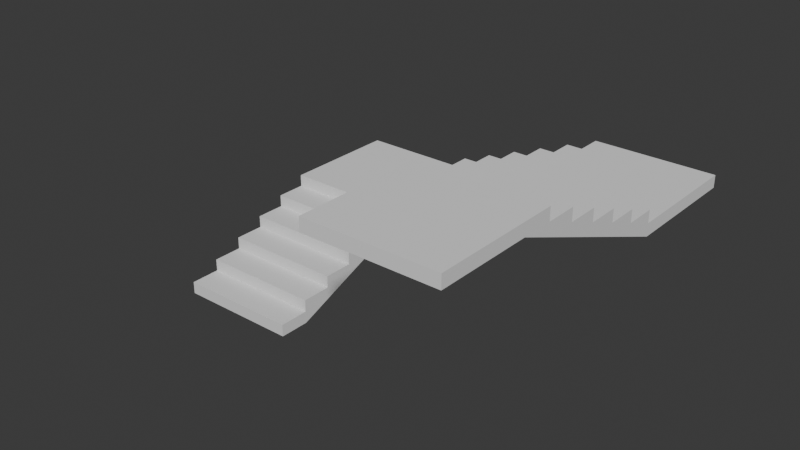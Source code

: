 # Source: stair.blend  (saved by Blender 4.0.36; exported with 4.5.12 LTS)
import bpy
from mathutils import Matrix  # noqa: F401  (used for matrix-valued properties, if any)

bpy.ops.wm.read_factory_settings(use_empty=True)
scene = bpy.context.scene
scene.name = 'Scene'

# ---- collections
col_collection = bpy.data.collections.new('Collection'); scene.collection.children.link(col_collection)

# ---- world
world_world = bpy.data.worlds.new('World'); scene.world = world_world
world_world.use_nodes = True; world_world.node_tree.nodes.clear()
_N = world_world.node_tree.nodes; _L = world_world.node_tree.links
n0 = _N.new('ShaderNodeOutputWorld'); n0.name = 'World Output'; n0.location = (300, 300)
n1 = _N.new('ShaderNodeBackground'); n1.name = 'Background'; n1.location = (10, 300)
n1.inputs[0].default_value = (0.05088, 0.05088, 0.05088, 1.0)
_L.new(n1.outputs[0], n0.inputs[0])
n0.is_active_output = True
world_world.color = (0.05088, 0.05088, 0.05088)
world_world.use_sun_shadow = False
world_world.sun_shadow_jitter_overblur = 0.0

# ---- meshes
me_cube = bpy.data.meshes.new('Cube')
me_cube.from_pydata([(-1.716, -0.7373, -0.9153), (-1.716, -0.9873, -0.9153), (-1.716, -0.7373, -0.8153), (-1.716, -0.9873, -0.8153), (-0.7161, -0.7373, -0.9153), (-0.7161, -0.9873, -0.9153), (-0.7161, -0.7373, -0.8153), (-0.7161, -0.9873, -0.8153), (-1.716, -0.4873, -0.8153), (-1.716, -0.4873, -0.7153), (-1.716, -0.7373, -0.7153), (-0.7161, -0.4873, -0.8153), (-0.7161, -0.4873, -0.7153), (-0.7161, -0.7373, -0.7153), (-1.716, -0.2373, -0.7153), (-1.716, -0.2373, -0.6153), (-1.716, -0.4873, -0.6153), (-0.7161, -0.2373, -0.7153), (-0.7161, -0.2373, -0.6153), (-0.7161, -0.4873, -0.6153), (-1.716, 0.01271, -0.6153), (-1.716, 0.01271, -0.5153), (-1.716, -0.2373, -0.5153), (-0.7161, 0.01271, -0.6153), (-0.7161, 0.01271, -0.5153), (-0.7161, -0.2373, -0.5153), (-1.716, 0.2627, -0.5153), (-1.716, 0.2627, -0.4153), (-1.716, 0.01271, -0.4153), (-0.7161, 0.2627, -0.5153), (-0.7161, 0.2627, -0.4153), (-0.7161, 0.01271, -0.4153), (-1.716, 0.5127, -0.4153), (-1.716, 0.2627, -0.3153), (-0.7161, 0.5127, -0.4153), (-0.7161, 0.2627, -0.3153), (-1.716, 1.263, -0.3153), (-1.716, 1.263, -0.4153), (-0.7161, 1.263, -0.3153), (-0.7161, 1.263, -0.4153), (-0.4661, 1.263, -0.3153), (-0.4661, 1.263, -0.2153), (-0.7161, 1.263, -0.2153), (-0.4661, 0.2627, -0.3153), (-0.4661, 0.2627, -0.2153), (-0.7161, 0.2627, -0.2153), (-0.2161, 1.263, -0.2153), (-0.2161, 1.263, -0.1153), (-0.4661, 1.263, -0.1153), (-0.2161, 0.2627, -0.2153), (-0.2161, 0.2627, -0.1153), (-0.4661, 0.2627, -0.1153), (0.0339, 1.263, -0.1153), (0.0339, 1.263, -0.01525), (-0.2161, 1.263, -0.01525), (0.0339, 0.2627, -0.1153), (0.0339, 0.2627, -0.01525), (-0.2161, 0.2627, -0.01525), (0.2839, 1.263, -0.01525), (0.2839, 1.263, 0.08475), (0.0339, 1.263, 0.08475), (0.2839, 0.2627, -0.01525), (0.2839, 0.2627, 0.08475), (0.0339, 0.2627, 0.08475), (0.5339, 1.263, 0.08475), (0.5339, 1.263, 0.1847), (0.2839, 1.263, 0.1847), (0.5339, 0.2627, 0.08475), (0.5339, 0.2627, 0.1847), (0.2839, 0.2627, 0.1847), (0.7839, 1.263, 0.1847), (0.5339, 1.263, 0.2847), (0.7839, 0.2627, 0.1847), (0.5339, 0.2627, 0.2847), (1.534, 1.263, 0.2847), (1.534, 1.263, 0.1847), (1.534, 0.2627, 0.2847), (1.534, 0.2627, 0.1847), (0.5339, 0.2627, 0.2847), (1.534, 0.2627, 0.2847), (1.534, 0.01271, 0.2847), (1.534, 0.01271, 0.3847), (1.534, 0.2627, 0.3847), (0.5339, 0.01271, 0.2847), (0.5339, 0.01271, 0.3847), (0.5339, 0.2627, 0.3847), (1.534, -0.2373, 0.3847), (1.534, -0.2373, 0.4847), (1.534, 0.01271, 0.4847), (0.5339, -0.2373, 0.3847), (0.5339, -0.2373, 0.4847), (0.5339, 0.01271, 0.4847), (1.534, -0.4873, 0.4847), (1.534, -0.4873, 0.5847), (1.534, -0.2373, 0.5847), (0.5339, -0.4873, 0.4847), (0.5339, -0.4873, 0.5847), (0.5339, -0.2373, 0.5847), (1.534, -0.7373, 0.5847), (1.534, -0.7373, 0.6847), (1.534, -0.4873, 0.6847), (0.5339, -0.7373, 0.5847), (0.5339, -0.7373, 0.6847), (0.5339, -0.4873, 0.6847), (1.534, -0.9873, 0.6847), (1.534, -0.9873, 0.7847), (1.534, -0.7373, 0.7847), (0.5339, -0.9873, 0.6847), (0.5339, -0.9873, 0.7847), (0.5339, -0.7373, 0.7847), (1.534, -1.237, 0.7847), (1.534, -0.9873, 0.8847), (0.5339, -1.237, 0.7847), (0.5339, -0.9873, 0.8847), (1.534, -1.987, 0.8847), (1.534, -1.987, 0.7847), (0.5339, -1.987, 0.8847), (0.5339, -1.987, 0.7847)], [], [(0, 1, 3, 2), (2, 3, 7, 6), (6, 7, 5, 4), (4, 5, 1, 0), (2, 8, 0), (7, 3, 1, 5), (8, 2, 10, 9), (9, 10, 13, 12), (12, 13, 6, 11), (9, 14, 8), (15, 20, 14), (13, 10, 2, 6), (14, 9, 16, 15), (15, 16, 19, 18), (18, 19, 12, 17), (21, 26, 20), (27, 32, 26), (19, 16, 9, 12), (20, 15, 22, 21), (21, 22, 25, 24), (24, 25, 18, 23), (29, 26, 32, 34), (4, 0, 8, 11), (25, 22, 15, 18), (26, 21, 28, 27), (27, 28, 31, 30), (30, 31, 24, 29), (23, 20, 26, 29), (11, 8, 14, 17), (31, 28, 21, 24), (30, 34, 39, 40, 43), (33, 36, 37, 32, 27), (17, 14, 20, 23), (35, 33, 27, 30), (6, 4, 11), (12, 11, 17), (18, 17, 23), (24, 23, 29), (30, 29, 34), (36, 38, 39, 37), (34, 32, 37, 39), (40, 38, 42, 41), (41, 42, 45, 44), (44, 45, 35, 43), (43, 35, 30), (41, 46, 40), (45, 42, 38, 35), (46, 41, 48, 47), (47, 48, 51, 50), (50, 51, 44, 49), (47, 52, 46), (53, 58, 52), (51, 48, 41, 44), (52, 47, 54, 53), (53, 54, 57, 56), (56, 57, 50, 55), (59, 64, 58), (65, 70, 64), (57, 54, 47, 50), (58, 53, 60, 59), (59, 60, 63, 62), (62, 63, 56, 61), (67, 64, 70, 72), (43, 40, 46, 49), (63, 60, 53, 56), (64, 59, 66, 65), (65, 66, 69, 68), (68, 69, 62, 67), (61, 58, 64, 67), (49, 46, 52, 55), (69, 66, 59, 62), (113, 116, 114, 111), (68, 72, 77, 80, 83), (71, 74, 75, 70, 65), (55, 52, 58, 61), (73, 71, 65, 68), (44, 43, 49), (50, 49, 55), (56, 55, 61), (62, 61, 67), (68, 67, 72), (74, 76, 77, 75), (72, 70, 75, 77), (35, 38, 36, 33), (80, 79, 82, 81), (81, 82, 85, 84), (84, 85, 78, 83), (68, 83, 78, 73), (81, 86, 80), (85, 82, 79, 78), (86, 81, 88, 87), (87, 88, 91, 90), (90, 91, 84, 89), (87, 92, 86), (93, 98, 92), (91, 88, 81, 84), (92, 87, 94, 93), (93, 94, 97, 96), (96, 97, 90, 95), (99, 104, 98), (105, 110, 104), (97, 94, 87, 90), (98, 93, 100, 99), (99, 100, 103, 102), (102, 103, 96, 101), (107, 104, 110, 112), (83, 80, 86, 89), (103, 100, 93, 96), (104, 99, 106, 105), (105, 106, 109, 108), (108, 109, 102, 107), (101, 98, 104, 107), (89, 86, 92, 95), (109, 106, 99, 102), (112, 117, 116, 113, 108), (111, 114, 115, 110, 105), (95, 92, 98, 101), (113, 111, 105, 108), (84, 83, 89), (90, 89, 95), (96, 95, 101), (102, 101, 107), (108, 107, 112), (114, 116, 117, 115), (112, 110, 115, 117), (73, 76, 74, 71), (38, 40, 39), (76, 79, 80, 77)])
_uv = me_cube.uv_layers.new(name='UVMap')
_uv.uv.foreach_set('vector', [0.375, 0.0, 0.625, 0.0, 0.625, 0.25, 0.375, 0.25, 0.375, 0.25, 0.625, 0.25, 0.625, 0.5, 0.375, 0.5, 0.375, 0.5, 0.625, 0.5, 0.625, 0.75, 0.375, 0.75, 0.375, 0.75, 0.625, 0.75, 0.625, 1.0, 0.375, 1.0, 0.625, 0.0, 0.375, 0.0, 0.375, 1.0, 0.625, 0.5, 0.875, 0.5, 0.875, 0.75, 0.625, 0.75, 0.375, 0.0, 0.625, 0.0, 0.625, 0.25, 0.375, 0.25, 0.375, 0.25, 0.625, 0.25, 0.625, 0.5, 0.375, 0.5, 0.375, 0.5, 0.625, 0.5, 0.625, 0.75, 0.375, 0.75, 0.625, 0.0, 0.375, 0.0, 0.0, 0.0, 0.625, 0.0, 0.375, 0.0, 0.0, 0.0, 0.625, 0.5, 0.875, 0.5, 0.875, 0.75, 0.625, 0.75, 0.375, 0.0, 0.625, 0.0, 0.625, 0.25, 0.375, 0.25, 0.375, 0.25, 0.625, 0.25, 0.625, 0.5, 0.375, 0.5, 0.375, 0.5, 0.625, 0.5, 0.625, 0.75, 0.375, 0.75, 0.625, 0.0, 0.375, 0.0, 0.0, 0.0, 0.625, 0.0, 0.375, 0.0, 0.0, 0.0, 0.625, 0.5, 0.875, 0.5, 0.875, 0.75, 0.625, 0.75, 0.375, 0.0, 0.625, 0.0, 0.625, 0.25, 0.375, 0.25, 0.375, 0.25, 0.625, 0.25, 0.625, 0.5, 0.375, 0.5, 0.375, 0.5, 0.625, 0.5, 0.625, 0.75, 0.375, 0.75, 0.0, 0.0, 0.0, 0.0, 0.125, 0.75, 0.375, 0.75, 0.375, 0.75, 0.375, 1.0, 0.0, 0.0, 0.0, 0.0, 0.625, 0.5, 0.875, 0.5, 0.875, 0.75, 0.625, 0.75, 0.375, 0.0, 0.625, 0.0, 0.625, 0.25, 0.375, 0.25, 0.375, 0.25, 0.625, 0.25, 0.625, 0.5, 0.375, 0.5, 0.375, 0.5, 0.625, 0.5, 0.625, 0.75, 0.375, 0.75, 0.0, 0.0, 0.0, 0.0, 0.0, 0.0, 0.0, 0.0, 0.0, 0.0, 0.0, 0.0, 0.0, 0.0, 0.0, 0.0, 0.625, 0.5, 0.875, 0.5, 0.875, 0.75, 0.625, 0.75, 0.625, 0.75, 0.375, 0.75, 0.375, 0.75, 0.375, 1.0, 0.375, 0.75, 0.625, 0.25, 0.375, 0.25, 0.375, 0.0, 0.375, 0.0, 0.625, 0.0, 0.0, 0.0, 0.0, 0.0, 0.0, 0.0, 0.0, 0.0, 0.625, 0.5, 0.875, 0.5, 0.875, 0.75, 0.625, 0.75, 0.625, 0.75, 0.375, 0.75, 0.375, 0.75, 0.625, 0.75, 0.0, 0.0, 0.375, 0.75, 0.625, 0.75, 0.0, 0.0, 0.375, 0.75, 0.625, 0.75, 0.0, 0.0, 0.375, 0.75, 0.625, 0.75, 0.0, 0.0, 0.375, 0.75, 0.125, 0.5, 0.375, 0.5, 0.375, 0.75, 0.125, 0.75, 0.375, 0.75, 0.125, 0.75, 0.125, 0.75, 0.375, 0.75, 0.375, 0.0, 0.625, 0.0, 0.625, 0.25, 0.375, 0.25, 0.375, 0.25, 0.625, 0.25, 0.625, 0.5, 0.375, 0.5, 0.375, 0.5, 0.625, 0.5, 0.625, 0.75, 0.375, 0.75, 0.375, 0.75, 0.625, 0.5, 0.625, 0.75, 0.625, 0.0, 0.375, 0.0, 0.375, 1.0, 0.625, 0.5, 0.875, 0.5, 0.875, 0.75, 0.625, 0.75, 0.375, 0.0, 0.625, 0.0, 0.625, 0.25, 0.375, 0.25, 0.375, 0.25, 0.625, 0.25, 0.625, 0.5, 0.375, 0.5, 0.375, 0.5, 0.625, 0.5, 0.625, 0.75, 0.375, 0.75, 0.625, 0.0, 0.375, 0.0, 0.0, 0.0, 0.625, 0.0, 0.375, 0.0, 0.0, 0.0, 0.625, 0.5, 0.875, 0.5, 0.875, 0.75, 0.625, 0.75, 0.375, 0.0, 0.625, 0.0, 0.625, 0.25, 0.375, 0.25, 0.375, 0.25, 0.625, 0.25, 0.625, 0.5, 0.375, 0.5, 0.375, 0.5, 0.625, 0.5, 0.625, 0.75, 0.375, 0.75, 0.625, 0.0, 0.375, 0.0, 0.0, 0.0, 0.625, 0.0, 0.375, 0.0, 0.0, 0.0, 0.625, 0.5, 0.875, 0.5, 0.875, 0.75, 0.625, 0.75, 0.375, 0.0, 0.625, 0.0, 0.625, 0.25, 0.375, 0.25, 0.375, 0.25, 0.625, 0.25, 0.625, 0.5, 0.375, 0.5, 0.375, 0.5, 0.625, 0.5, 0.625, 0.75, 0.375, 0.75, 0.0, 0.0, 0.0, 0.0, 0.125, 0.75, 0.375, 0.75, 0.375, 0.75, 0.375, 1.0, 0.0, 0.0, 0.0, 0.0, 0.625, 0.5, 0.875, 0.5, 0.875, 0.75, 0.625, 0.75, 0.375, 0.0, 0.625, 0.0, 0.625, 0.25, 0.375, 0.25, 0.375, 0.25, 0.625, 0.25, 0.625, 0.5, 0.375, 0.5, 0.375, 0.5, 0.625, 0.5, 0.625, 0.75, 0.375, 0.75, 0.0, 0.0, 0.0, 0.0, 0.0, 0.0, 0.0, 0.0, 0.0, 0.0, 0.0, 0.0, 0.0, 0.0, 0.0, 0.0, 0.625, 0.5, 0.875, 0.5, 0.875, 0.75, 0.625, 0.75, 0.625, 0.5, 0.375, 0.5, 0.375, 0.25, 0.625, 0.25, 0.625, 0.75, 0.375, 0.75, 0.375, 0.75, 0.375, 1.0, 0.375, 0.75, 0.625, 0.25, 0.375, 0.25, 0.375, 0.0, 0.375, 0.0, 0.625, 0.0, 0.0, 0.0, 0.0, 0.0, 0.0, 0.0, 0.0, 0.0, 0.625, 0.5, 0.875, 0.5, 0.875, 0.75, 0.625, 0.75, 0.625, 0.75, 0.375, 0.75, 0.375, 0.75, 0.625, 0.75, 0.0, 0.0, 0.375, 0.75, 0.625, 0.75, 0.0, 0.0, 0.375, 0.75, 0.625, 0.75, 0.0, 0.0, 0.375, 0.75, 0.625, 0.75, 0.0, 0.0, 0.375, 0.75, 0.125, 0.5, 0.375, 0.5, 0.375, 0.75, 0.125, 0.75, 0.375, 0.75, 0.125, 0.75, 0.125, 0.75, 0.375, 0.75, 0.625, 0.5, 0.375, 0.5, 0.375, 0.25, 0.625, 0.25, 0.375, 0.0, 0.625, 0.0, 0.625, 0.25, 0.375, 0.25, 0.375, 0.25, 0.625, 0.25, 0.625, 0.5, 0.375, 0.5, 0.375, 0.5, 0.625, 0.5, 0.625, 0.75, 0.375, 0.75, 0.625, 0.75, 0.375, 0.75, 0.625, 0.75, 0.625, 0.5, 0.625, 0.0, 0.375, 0.0, 0.375, 1.0, 0.625, 0.5, 0.875, 0.5, 0.875, 0.75, 0.625, 0.75, 0.375, 0.0, 0.625, 0.0, 0.625, 0.25, 0.375, 0.25, 0.375, 0.25, 0.625, 0.25, 0.625, 0.5, 0.375, 0.5, 0.375, 0.5, 0.625, 0.5, 0.625, 0.75, 0.375, 0.75, 0.625, 0.0, 0.375, 0.0, 0.0, 0.0, 0.625, 0.0, 0.375, 0.0, 0.0, 0.0, 0.625, 0.5, 0.875, 0.5, 0.875, 0.75, 0.625, 0.75, 0.375, 0.0, 0.625, 0.0, 0.625, 0.25, 0.375, 0.25, 0.375, 0.25, 0.625, 0.25, 0.625, 0.5, 0.375, 0.5, 0.375, 0.5, 0.625, 0.5, 0.625, 0.75, 0.375, 0.75, 0.625, 0.0, 0.375, 0.0, 0.0, 0.0, 0.625, 0.0, 0.375, 0.0, 0.0, 0.0, 0.625, 0.5, 0.875, 0.5, 0.875, 0.75, 0.625, 0.75, 0.375, 0.0, 0.625, 0.0, 0.625, 0.25, 0.375, 0.25, 0.375, 0.25, 0.625, 0.25, 0.625, 0.5, 0.375, 0.5, 0.375, 0.5, 0.625, 0.5, 0.625, 0.75, 0.375, 0.75, 0.0, 0.0, 0.0, 0.0, 0.125, 0.75, 0.375, 0.75, 0.375, 0.75, 0.375, 1.0, 0.0, 0.0, 0.0, 0.0, 0.625, 0.5, 0.875, 0.5, 0.875, 0.75, 0.625, 0.75, 0.375, 0.0, 0.625, 0.0, 0.625, 0.25, 0.375, 0.25, 0.375, 0.25, 0.625, 0.25, 0.625, 0.5, 0.375, 0.5, 0.375, 0.5, 0.625, 0.5, 0.625, 0.75, 0.375, 0.75, 0.0, 0.0, 0.0, 0.0, 0.0, 0.0, 0.0, 0.0, 0.0, 0.0, 0.0, 0.0, 0.0, 0.0, 0.0, 0.0, 0.625, 0.5, 0.875, 0.5, 0.875, 0.75, 0.625, 0.75, 0.375, 0.75, 0.375, 0.75, 0.375, 0.5, 0.625, 0.5, 0.625, 0.75, 0.625, 0.25, 0.375, 0.25, 0.375, 0.0, 0.375, 0.0, 0.625, 0.0, 0.0, 0.0, 0.0, 0.0, 0.0, 0.0, 0.0, 0.0, 0.625, 0.5, 0.875, 0.5, 0.875, 0.75, 0.625, 0.75, 0.625, 0.75, 0.375, 0.75, 0.375, 0.75, 0.625, 0.75, 0.0, 0.0, 0.375, 0.75, 0.625, 0.75, 0.0, 0.0, 0.375, 0.75, 0.625, 0.75, 0.0, 0.0, 0.375, 0.75, 0.625, 0.75, 0.0, 0.0, 0.375, 0.75, 0.125, 0.5, 0.375, 0.5, 0.375, 0.75, 0.125, 0.75, 0.375, 0.75, 0.125, 0.75, 0.125, 0.75, 0.375, 0.75, 0.625, 0.5, 0.375, 0.5, 0.375, 0.25, 0.625, 0.25, 0.625, 0.0, 0.375, 0.0, 0.375, 0.75, 0.375, 0.5, 0.625, 0.0, 0.375, 0.0, 0.375, 0.75])
me_cube.update()

# ---- objects
ob_cube = bpy.data.objects.new('Cube', me_cube)

# ---- transforms, parenting, visibility, modifiers, constraints
ob_cube.location = (1.716, 0.9873, 0.9153)

# ---- collection membership
col_collection.objects.link(ob_cube)

# ---- scene / render settings (as saved in the file)
scene.frame_start = 1; scene.frame_end = 250; scene.frame_set(1)
scene.render.engine = 'BLENDER_EEVEE_NEXT'
scene.cycles.sampling_pattern = 'TABULATED_SOBOL'
bpy.context.view_layer.update()

# ---- added for rendering (the .blend has no active camera and no usable light): camera, sun
cam_auto = bpy.data.cameras.new('AutoCamera')
cam_auto.lens = 50.0
cam_auto.sensor_width = 36.0
cam_auto.clip_end = 1000.0
ob_auto_camera = bpy.data.objects.new('AutoCamera', cam_auto)
scene.collection.objects.link(ob_auto_camera)
ob_auto_camera.location = (6.19199, -4.85539, 4.55359)
ob_auto_camera.rotation_euler = (1.09748, -7.21219e-08, 0.694738)
scene.camera = ob_auto_camera
light_auto_sun = bpy.data.lights.new('AutoSun', 'SUN')
light_auto_sun.energy = 3.0
light_auto_sun.angle = 0.0523599
ob_auto_sun = bpy.data.objects.new('AutoSun', light_auto_sun)
scene.collection.objects.link(ob_auto_sun)
ob_auto_sun.rotation_euler = (0.872665, 0.174533, 0.523599)
bpy.context.view_layer.update()

